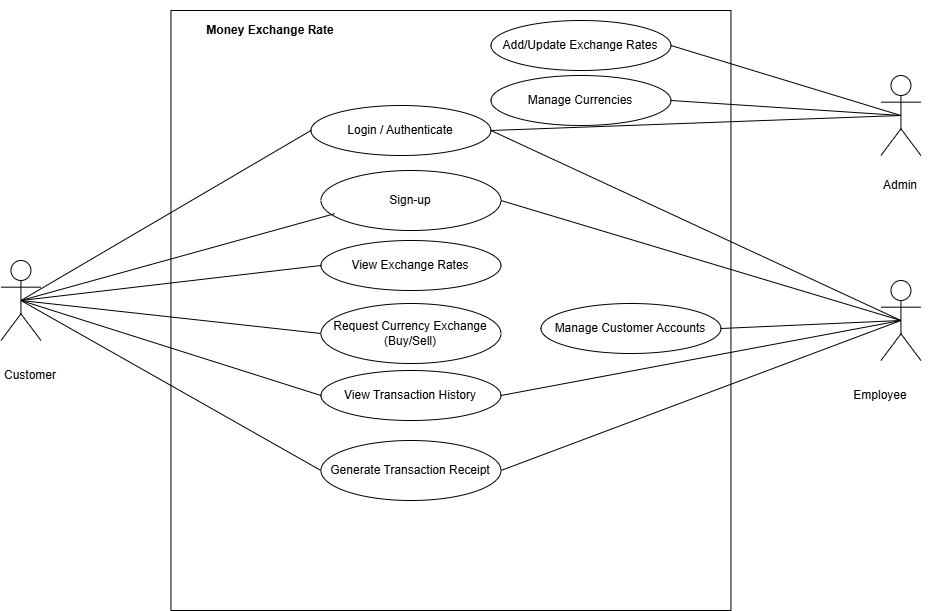

The diagram above was exported from draw.io. Its source (the exported page's mxGraphModel, read from the mxfile embedded in the PNG):
<mxGraphModel dx="1585" dy="958" grid="1" gridSize="10" guides="1" tooltips="1" connect="1" arrows="1" fold="1" page="1" pageScale="1" pageWidth="1100" pageHeight="850" math="0" shadow="0">
  <root>
    <mxCell id="0" />
    <mxCell id="1" parent="0" />
    <mxCell id="boundary" parent="1" style="rounded=0;whiteSpace=wrap;html=1;verticalAlign=top;fontStyle=1;fontSize=14;align=center;spacingTop=10;" value="" vertex="1">
      <mxGeometry height="600" width="560" x="280" y="40" as="geometry" />
    </mxCell>
    <mxCell id="actorCustomer" parent="1" style="shape=umlActor;whiteSpace=wrap;html=1;outlineConnect=0;fontSize=12;" value="" vertex="1">
      <mxGeometry height="80" width="40" x="110" y="290" as="geometry" />
    </mxCell>
    <mxCell id="actorAdmin" parent="1" style="shape=umlActor;whiteSpace=wrap;html=1;outlineConnect=0;fontSize=12;" value="" vertex="1">
      <mxGeometry height="80" width="40" x="990" y="105" as="geometry" />
    </mxCell>
    <mxCell id="ucLogin" parent="1" style="ellipse;whiteSpace=wrap;html=1;fontSize=12;" value="Login / Authenticate" vertex="1">
      <mxGeometry height="50" width="180" x="420" y="135" as="geometry" />
    </mxCell>
    <mxCell id="ucViewRates" parent="1" style="ellipse;whiteSpace=wrap;html=1;fontSize=12;" value="View Exchange Rates" vertex="1">
      <mxGeometry height="50" width="180" x="430" y="270" as="geometry" />
    </mxCell>
    <mxCell id="ucRequestExchange" parent="1" style="ellipse;whiteSpace=wrap;html=1;fontSize=12;" value="Request Currency Exchange (Buy/Sell)" vertex="1">
      <mxGeometry height="60" width="180" x="430" y="333" as="geometry" />
    </mxCell>
    <mxCell id="ucReceipt" parent="1" style="ellipse;whiteSpace=wrap;html=1;fontSize=12;" value="Generate Transaction Receipt" vertex="1">
      <mxGeometry height="60" width="180" x="430" y="470" as="geometry" />
    </mxCell>
    <mxCell id="ucHistory" parent="1" style="ellipse;whiteSpace=wrap;html=1;fontSize=12;" value="View Transaction History" vertex="1">
      <mxGeometry height="50" width="180" x="430" y="400" as="geometry" />
    </mxCell>
    <mxCell id="ucManageCurrencies" parent="1" style="ellipse;whiteSpace=wrap;html=1;fontSize=12;" value="Manage Currencies" vertex="1">
      <mxGeometry height="50" width="180" x="600" y="105" as="geometry" />
    </mxCell>
    <mxCell id="ucUpdateRates" parent="1" style="ellipse;whiteSpace=wrap;html=1;fontSize=12;" value="Add/Update Exchange Rates" vertex="1">
      <mxGeometry height="50" width="180" x="600" y="50" as="geometry" />
    </mxCell>
    <mxCell id="ucManageCustomers" parent="1" style="ellipse;whiteSpace=wrap;html=1;fontSize=12;" value="Manage Customer Accounts" vertex="1">
      <mxGeometry height="50" width="180" x="650" y="333" as="geometry" />
    </mxCell>
    <mxCell id="F_KMQ47qFjSxqDy6bvs5-2" parent="1" style="text;html=1;whiteSpace=wrap;strokeColor=none;fillColor=none;align=center;verticalAlign=middle;rounded=0;" value="Customer" vertex="1">
      <mxGeometry height="30" width="60" x="110" y="390" as="geometry" />
    </mxCell>
    <mxCell id="F_KMQ47qFjSxqDy6bvs5-3" parent="1" style="text;html=1;whiteSpace=wrap;strokeColor=none;fillColor=none;align=center;verticalAlign=middle;rounded=0;" value="Admin" vertex="1">
      <mxGeometry height="30" width="60" x="980" y="200" as="geometry" />
    </mxCell>
    <mxCell id="F_KMQ47qFjSxqDy6bvs5-9" edge="1" parent="1" source="actorCustomer" style="endArrow=none;html=1;rounded=0;exitX=0.5;exitY=0.5;exitDx=0;exitDy=0;exitPerimeter=0;entryX=0;entryY=0.5;entryDx=0;entryDy=0;" target="ucLogin" value="">
      <mxGeometry height="50" relative="1" width="50" as="geometry">
        <mxPoint x="220" y="106" as="sourcePoint" />
        <mxPoint x="340" y="160" as="targetPoint" />
      </mxGeometry>
    </mxCell>
    <mxCell id="F_KMQ47qFjSxqDy6bvs5-11" edge="1" parent="1" source="actorCustomer" style="endArrow=none;html=1;rounded=0;entryX=0;entryY=0.5;entryDx=0;entryDy=0;exitX=0.5;exitY=0.5;exitDx=0;exitDy=0;exitPerimeter=0;" target="ucViewRates" value="">
      <mxGeometry height="50" relative="1" width="50" as="geometry">
        <mxPoint x="160" y="180" as="sourcePoint" />
        <mxPoint x="630" y="150" as="targetPoint" />
      </mxGeometry>
    </mxCell>
    <mxCell id="F_KMQ47qFjSxqDy6bvs5-12" edge="1" parent="1" source="actorCustomer" style="endArrow=none;html=1;rounded=0;entryX=0;entryY=0.5;entryDx=0;entryDy=0;exitX=0.5;exitY=0.5;exitDx=0;exitDy=0;exitPerimeter=0;" target="ucRequestExchange" value="">
      <mxGeometry height="50" relative="1" width="50" as="geometry">
        <mxPoint x="160" y="210" as="sourcePoint" />
        <mxPoint x="510" y="300" as="targetPoint" />
      </mxGeometry>
    </mxCell>
    <mxCell id="F_KMQ47qFjSxqDy6bvs5-13" parent="1" style="ellipse;whiteSpace=wrap;html=1;fontSize=12;" value="Sign-up" vertex="1">
      <mxGeometry height="60" width="180" x="430" y="200" as="geometry" />
    </mxCell>
    <mxCell id="F_KMQ47qFjSxqDy6bvs5-14" edge="1" parent="1" source="actorCustomer" style="endArrow=none;html=1;rounded=0;entryX=0.076;entryY=0.72;entryDx=0;entryDy=0;entryPerimeter=0;exitX=0.5;exitY=0.5;exitDx=0;exitDy=0;exitPerimeter=0;" target="F_KMQ47qFjSxqDy6bvs5-13" value="">
      <mxGeometry height="50" relative="1" width="50" as="geometry">
        <mxPoint x="160" y="160" as="sourcePoint" />
        <mxPoint x="390" y="145" as="targetPoint" />
      </mxGeometry>
    </mxCell>
    <mxCell id="F_KMQ47qFjSxqDy6bvs5-16" parent="1" style="text;html=1;whiteSpace=wrap;strokeColor=none;fillColor=none;align=center;verticalAlign=middle;rounded=0;" value="&lt;b&gt;Money Exchange Rate&lt;/b&gt;" vertex="1">
      <mxGeometry height="60" width="280" x="240" y="30" as="geometry" />
    </mxCell>
    <mxCell id="F_KMQ47qFjSxqDy6bvs5-17" parent="1" style="shape=umlActor;whiteSpace=wrap;html=1;outlineConnect=0;fontSize=12;" value="" vertex="1">
      <mxGeometry height="80" width="40" x="990" y="310" as="geometry" />
    </mxCell>
    <mxCell id="F_KMQ47qFjSxqDy6bvs5-18" parent="1" style="text;html=1;whiteSpace=wrap;strokeColor=none;fillColor=none;align=center;verticalAlign=middle;rounded=0;" value="Employee" vertex="1">
      <mxGeometry height="30" width="60" x="960" y="410" as="geometry" />
    </mxCell>
    <mxCell id="F_KMQ47qFjSxqDy6bvs5-19" edge="1" parent="1" source="ucLogin" style="endArrow=none;html=1;rounded=0;exitX=1;exitY=0.5;exitDx=0;exitDy=0;entryX=0.5;entryY=0.5;entryDx=0;entryDy=0;entryPerimeter=0;" target="actorAdmin" value="">
      <mxGeometry height="50" relative="1" width="50" as="geometry">
        <mxPoint x="740" y="90" as="sourcePoint" />
        <mxPoint x="970" y="140" as="targetPoint" />
      </mxGeometry>
    </mxCell>
    <mxCell id="F_KMQ47qFjSxqDy6bvs5-20" edge="1" parent="1" source="ucUpdateRates" style="endArrow=none;html=1;rounded=0;exitX=1;exitY=0.5;exitDx=0;exitDy=0;entryX=0.5;entryY=0.5;entryDx=0;entryDy=0;entryPerimeter=0;" target="actorAdmin" value="">
      <mxGeometry height="50" relative="1" width="50" as="geometry">
        <mxPoint x="590" y="245" as="sourcePoint" />
        <mxPoint x="965" y="130" as="targetPoint" />
      </mxGeometry>
    </mxCell>
    <mxCell id="F_KMQ47qFjSxqDy6bvs5-21" edge="1" parent="1" source="ucManageCustomers" style="endArrow=none;html=1;rounded=0;exitX=1;exitY=0.5;exitDx=0;exitDy=0;entryX=0.5;entryY=0.5;entryDx=0;entryDy=0;entryPerimeter=0;" target="F_KMQ47qFjSxqDy6bvs5-17" value="">
      <mxGeometry height="50" relative="1" width="50" as="geometry">
        <mxPoint x="920" y="525" as="sourcePoint" />
        <mxPoint x="1125" y="470" as="targetPoint" />
      </mxGeometry>
    </mxCell>
    <mxCell id="F_KMQ47qFjSxqDy6bvs5-22" edge="1" parent="1" source="actorCustomer" style="endArrow=none;html=1;rounded=0;entryX=0;entryY=0.5;entryDx=0;entryDy=0;exitX=0.5;exitY=0.5;exitDx=0;exitDy=0;exitPerimeter=0;" target="ucHistory" value="">
      <mxGeometry height="50" relative="1" width="50" as="geometry">
        <mxPoint x="160" y="240" as="sourcePoint" />
        <mxPoint x="410" y="380" as="targetPoint" />
      </mxGeometry>
    </mxCell>
    <mxCell id="F_KMQ47qFjSxqDy6bvs5-23" edge="1" parent="1" source="ucManageCurrencies" style="endArrow=none;html=1;rounded=0;exitX=1;exitY=0.5;exitDx=0;exitDy=0;entryX=0.5;entryY=0.5;entryDx=0;entryDy=0;entryPerimeter=0;" target="actorAdmin" value="">
      <mxGeometry height="50" relative="1" width="50" as="geometry">
        <mxPoint x="920" y="285" as="sourcePoint" />
        <mxPoint x="1125" y="230" as="targetPoint" />
      </mxGeometry>
    </mxCell>
    <mxCell id="F_KMQ47qFjSxqDy6bvs5-24" edge="1" parent="1" source="ucHistory" style="endArrow=none;html=1;rounded=0;exitX=1;exitY=0.5;exitDx=0;exitDy=0;entryX=0.5;entryY=0.5;entryDx=0;entryDy=0;entryPerimeter=0;" target="F_KMQ47qFjSxqDy6bvs5-17" value="">
      <mxGeometry height="50" relative="1" width="50" as="geometry">
        <mxPoint x="760" y="405" as="sourcePoint" />
        <mxPoint x="980" y="370" as="targetPoint" />
      </mxGeometry>
    </mxCell>
    <mxCell id="F_KMQ47qFjSxqDy6bvs5-25" edge="1" parent="1" source="actorCustomer" style="endArrow=none;html=1;rounded=0;entryX=0;entryY=0.5;entryDx=0;entryDy=0;exitX=0.5;exitY=0.5;exitDx=0;exitDy=0;exitPerimeter=0;" target="ucReceipt" value="">
      <mxGeometry height="50" relative="1" width="50" as="geometry">
        <mxPoint x="160" y="270" as="sourcePoint" />
        <mxPoint x="520" y="620" as="targetPoint" />
      </mxGeometry>
    </mxCell>
    <mxCell id="F_KMQ47qFjSxqDy6bvs5-26" edge="1" parent="1" source="ucReceipt" style="endArrow=none;html=1;rounded=0;exitX=1;exitY=0.5;exitDx=0;exitDy=0;entryX=0.5;entryY=0.5;entryDx=0;entryDy=0;entryPerimeter=0;" target="F_KMQ47qFjSxqDy6bvs5-17" value="">
      <mxGeometry height="50" relative="1" width="50" as="geometry">
        <mxPoint x="760" y="510" as="sourcePoint" />
        <mxPoint x="970" y="400" as="targetPoint" />
      </mxGeometry>
    </mxCell>
    <mxCell id="F_KMQ47qFjSxqDy6bvs5-33" edge="1" parent="1" source="F_KMQ47qFjSxqDy6bvs5-13" style="endArrow=none;html=1;rounded=0;entryX=0.5;entryY=0.5;entryDx=0;entryDy=0;entryPerimeter=0;exitX=1;exitY=0.5;exitDx=0;exitDy=0;" target="F_KMQ47qFjSxqDy6bvs5-17" value="">
      <mxGeometry height="50" relative="1" width="50" as="geometry">
        <mxPoint x="710" y="324" as="sourcePoint" />
        <mxPoint x="974" y="250" as="targetPoint" />
      </mxGeometry>
    </mxCell>
    <mxCell id="F_KMQ47qFjSxqDy6bvs5-35" edge="1" parent="1" source="ucLogin" style="endArrow=none;html=1;rounded=0;exitX=1;exitY=0.5;exitDx=0;exitDy=0;entryX=0.5;entryY=0.5;entryDx=0;entryDy=0;entryPerimeter=0;" target="F_KMQ47qFjSxqDy6bvs5-17" value="">
      <mxGeometry height="50" relative="1" width="50" as="geometry">
        <mxPoint x="890" y="265" as="sourcePoint" />
        <mxPoint x="1300" y="250" as="targetPoint" />
      </mxGeometry>
    </mxCell>
  </root>
</mxGraphModel>